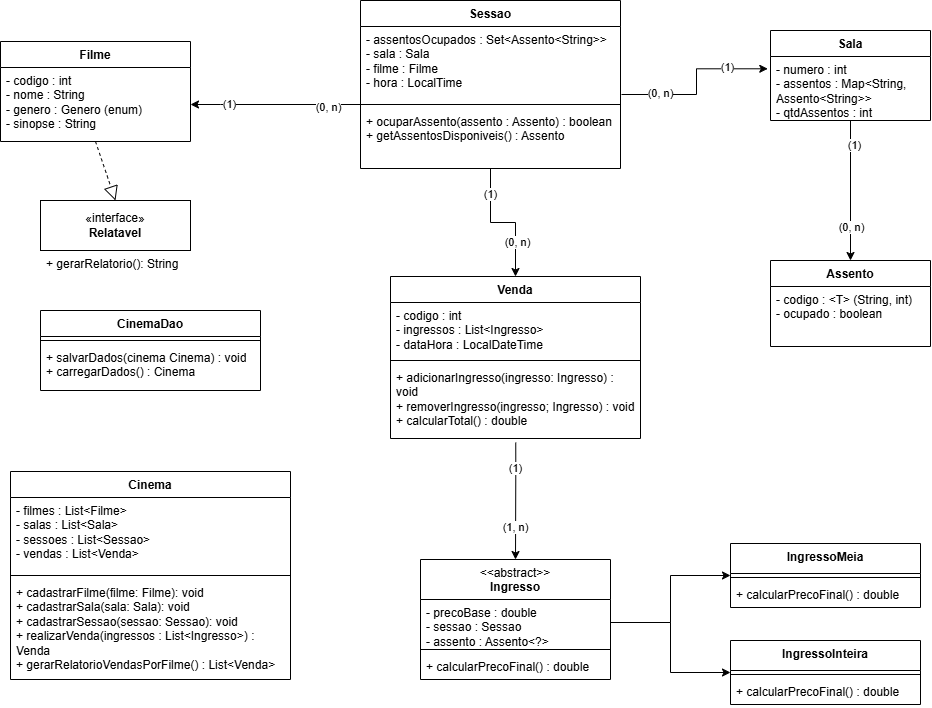

The diagram above was exported from draw.io. Its source (the exported page's mxGraphModel, read from the mxfile embedded in the PNG):
<mxGraphModel dx="1491" dy="803" grid="1" gridSize="10" guides="1" tooltips="1" connect="1" arrows="1" fold="1" page="1" pageScale="1" pageWidth="827" pageHeight="1169" math="0" shadow="0">
  <root>
    <mxCell id="0" />
    <mxCell id="1" parent="0" />
    <mxCell id="h_PVZnkjj_ZRR0tiZCSS-35" parent="1" style="swimlane;fontStyle=1;align=center;verticalAlign=top;childLayout=stackLayout;horizontal=1;startSize=26;horizontalStack=0;resizeParent=1;resizeParentMax=0;resizeLast=0;collapsible=1;marginBottom=0;whiteSpace=wrap;html=1;" value="Filme" vertex="1">
      <mxGeometry height="100" width="190" x="20" y="51" as="geometry" />
    </mxCell>
    <mxCell id="h_PVZnkjj_ZRR0tiZCSS-36" parent="h_PVZnkjj_ZRR0tiZCSS-35" style="text;strokeColor=none;fillColor=none;align=left;verticalAlign=top;spacingLeft=4;spacingRight=4;overflow=hidden;rotatable=0;points=[[0,0.5],[1,0.5]];portConstraint=eastwest;whiteSpace=wrap;html=1;" value="- codigo : int&lt;div&gt;- nome : String&lt;/div&gt;&lt;div&gt;- genero : Genero (enum)&lt;/div&gt;&lt;div&gt;- sinopse : String&lt;/div&gt;" vertex="1">
      <mxGeometry height="74" width="190" y="26" as="geometry" />
    </mxCell>
    <mxCell id="h_PVZnkjj_ZRR0tiZCSS-119" edge="1" parent="1" source="h_PVZnkjj_ZRR0tiZCSS-46" style="edgeStyle=orthogonalEdgeStyle;rounded=0;orthogonalLoop=1;jettySize=auto;html=1;entryX=0.5;entryY=0;entryDx=0;entryDy=0;exitX=0.501;exitY=1.055;exitDx=0;exitDy=0;exitPerimeter=0;" target="h_PVZnkjj_ZRR0tiZCSS-92">
      <mxGeometry relative="1" as="geometry">
        <Array as="points">
          <mxPoint x="535" y="480" />
          <mxPoint x="535" y="480" />
        </Array>
        <mxPoint x="535" y="444" as="sourcePoint" />
        <mxPoint x="535" y="540" as="targetPoint" />
      </mxGeometry>
    </mxCell>
    <mxCell id="h_PVZnkjj_ZRR0tiZCSS-120" connectable="0" parent="h_PVZnkjj_ZRR0tiZCSS-119" style="edgeLabel;html=1;align=center;verticalAlign=middle;resizable=0;points=[];" value="(1)" vertex="1">
      <mxGeometry relative="1" x="-0.5781" y="-1" as="geometry">
        <mxPoint as="offset" />
      </mxGeometry>
    </mxCell>
    <mxCell id="h_PVZnkjj_ZRR0tiZCSS-121" connectable="0" parent="h_PVZnkjj_ZRR0tiZCSS-119" style="edgeLabel;html=1;align=center;verticalAlign=middle;resizable=0;points=[];" value="(1, n)" vertex="1">
      <mxGeometry relative="1" x="0.4375" y="-1" as="geometry">
        <mxPoint as="offset" />
      </mxGeometry>
    </mxCell>
    <mxCell id="h_PVZnkjj_ZRR0tiZCSS-43" parent="1" style="swimlane;fontStyle=1;align=center;verticalAlign=top;childLayout=stackLayout;horizontal=1;startSize=26;horizontalStack=0;resizeParent=1;resizeParentMax=0;resizeLast=0;collapsible=1;marginBottom=0;whiteSpace=wrap;html=1;" value="Venda" vertex="1">
      <mxGeometry height="162" width="250" x="410" y="286" as="geometry" />
    </mxCell>
    <mxCell id="h_PVZnkjj_ZRR0tiZCSS-44" parent="h_PVZnkjj_ZRR0tiZCSS-43" style="text;strokeColor=none;fillColor=none;align=left;verticalAlign=top;spacingLeft=4;spacingRight=4;overflow=hidden;rotatable=0;points=[[0,0.5],[1,0.5]];portConstraint=eastwest;whiteSpace=wrap;html=1;" value="&lt;div&gt;- codigo : int&lt;/div&gt;&lt;div&gt;- ingressos : List&amp;lt;Ingresso&amp;gt;&lt;/div&gt;&lt;div&gt;- dataHora : LocalDateTime&lt;/div&gt;" vertex="1">
      <mxGeometry height="54" width="250" y="26" as="geometry" />
    </mxCell>
    <mxCell id="h_PVZnkjj_ZRR0tiZCSS-45" parent="h_PVZnkjj_ZRR0tiZCSS-43" style="line;strokeWidth=1;fillColor=none;align=left;verticalAlign=middle;spacingTop=-1;spacingLeft=3;spacingRight=3;rotatable=0;labelPosition=right;points=[];portConstraint=eastwest;strokeColor=inherit;" value="" vertex="1">
      <mxGeometry height="8" width="250" y="80" as="geometry" />
    </mxCell>
    <mxCell id="h_PVZnkjj_ZRR0tiZCSS-46" parent="h_PVZnkjj_ZRR0tiZCSS-43" style="text;strokeColor=none;fillColor=none;align=left;verticalAlign=top;spacingLeft=4;spacingRight=4;overflow=hidden;rotatable=0;points=[[0,0.5],[1,0.5]];portConstraint=eastwest;whiteSpace=wrap;html=1;" value="&lt;div&gt;+ adicionarIngresso(ingresso: Ingresso) : void&lt;/div&gt;&lt;div&gt;+ removerIngresso(ingresso; Ingresso) : void&lt;/div&gt;+ calcularTotal() : double&lt;div&gt;&lt;br&gt;&lt;/div&gt;" vertex="1">
      <mxGeometry height="74" width="250" y="88" as="geometry" />
    </mxCell>
    <mxCell id="h_PVZnkjj_ZRR0tiZCSS-47" parent="1" style="swimlane;fontStyle=1;align=center;verticalAlign=top;childLayout=stackLayout;horizontal=1;startSize=26;horizontalStack=0;resizeParent=1;resizeParentMax=0;resizeLast=0;collapsible=1;marginBottom=0;whiteSpace=wrap;html=1;" value="Assento" vertex="1">
      <mxGeometry height="86" width="160" x="790" y="270" as="geometry" />
    </mxCell>
    <mxCell id="h_PVZnkjj_ZRR0tiZCSS-48" parent="h_PVZnkjj_ZRR0tiZCSS-47" style="text;strokeColor=none;fillColor=none;align=left;verticalAlign=top;spacingLeft=4;spacingRight=4;overflow=hidden;rotatable=0;points=[[0,0.5],[1,0.5]];portConstraint=eastwest;whiteSpace=wrap;html=1;" value="- codigo : &amp;lt;T&amp;gt; (String, int)&lt;div&gt;- ocupado : boolean&lt;/div&gt;" vertex="1">
      <mxGeometry height="60" width="160" y="26" as="geometry" />
    </mxCell>
    <mxCell id="h_PVZnkjj_ZRR0tiZCSS-80" edge="1" parent="1" style="edgeStyle=orthogonalEdgeStyle;rounded=0;orthogonalLoop=1;jettySize=auto;html=1;entryX=-0.017;entryY=0.192;entryDx=0;entryDy=0;entryPerimeter=0;" target="h_PVZnkjj_ZRR0tiZCSS-56">
      <mxGeometry relative="1" as="geometry">
        <mxPoint x="641" y="104.00000000000011" as="sourcePoint" />
        <mxPoint x="771" y="107.0526315789474" as="targetPoint" />
      </mxGeometry>
    </mxCell>
    <mxCell id="h_PVZnkjj_ZRR0tiZCSS-81" connectable="0" parent="h_PVZnkjj_ZRR0tiZCSS-80" style="edgeLabel;html=1;align=center;verticalAlign=middle;resizable=0;points=[];" value="(0, n)" vertex="1">
      <mxGeometry relative="1" x="-0.557" y="2" as="geometry">
        <mxPoint as="offset" />
      </mxGeometry>
    </mxCell>
    <mxCell id="h_PVZnkjj_ZRR0tiZCSS-85" connectable="0" parent="h_PVZnkjj_ZRR0tiZCSS-80" style="edgeLabel;html=1;align=center;verticalAlign=middle;resizable=0;points=[];" value="(1)" vertex="1">
      <mxGeometry relative="1" x="0.5178" y="2" as="geometry">
        <mxPoint as="offset" />
      </mxGeometry>
    </mxCell>
    <mxCell id="h_PVZnkjj_ZRR0tiZCSS-86" edge="1" parent="1" source="h_PVZnkjj_ZRR0tiZCSS-51" style="edgeStyle=orthogonalEdgeStyle;rounded=0;orthogonalLoop=1;jettySize=auto;html=1;" target="h_PVZnkjj_ZRR0tiZCSS-43">
      <mxGeometry relative="1" as="geometry" />
    </mxCell>
    <mxCell id="h_PVZnkjj_ZRR0tiZCSS-87" connectable="0" parent="h_PVZnkjj_ZRR0tiZCSS-86" style="edgeLabel;html=1;align=center;verticalAlign=middle;resizable=0;points=[];" value="(1)" vertex="1">
      <mxGeometry relative="1" x="-0.6259" y="-1" as="geometry">
        <mxPoint as="offset" />
      </mxGeometry>
    </mxCell>
    <mxCell id="h_PVZnkjj_ZRR0tiZCSS-88" connectable="0" parent="h_PVZnkjj_ZRR0tiZCSS-86" style="edgeLabel;html=1;align=center;verticalAlign=middle;resizable=0;points=[];" value="(0, n)" vertex="1">
      <mxGeometry relative="1" x="0.4783" y="1" as="geometry">
        <mxPoint as="offset" />
      </mxGeometry>
    </mxCell>
    <mxCell id="h_PVZnkjj_ZRR0tiZCSS-51" parent="1" style="swimlane;fontStyle=1;align=center;verticalAlign=top;childLayout=stackLayout;horizontal=1;startSize=26;horizontalStack=0;resizeParent=1;resizeParentMax=0;resizeLast=0;collapsible=1;marginBottom=0;whiteSpace=wrap;html=1;" value="Sessao" vertex="1">
      <mxGeometry height="168" width="260" x="380" y="10" as="geometry" />
    </mxCell>
    <mxCell id="h_PVZnkjj_ZRR0tiZCSS-52" parent="h_PVZnkjj_ZRR0tiZCSS-51" style="text;strokeColor=none;fillColor=none;align=left;verticalAlign=top;spacingLeft=4;spacingRight=4;overflow=hidden;rotatable=0;points=[[0,0.5],[1,0.5]];portConstraint=eastwest;whiteSpace=wrap;html=1;" value="&lt;div&gt;- assentosOcupados : Set&amp;lt;Assento&amp;lt;String&amp;gt;&amp;gt;&lt;/div&gt;- sala : Sala&lt;div&gt;- filme : Filme&lt;/div&gt;&lt;div&gt;- hora : LocalTime&lt;/div&gt;" vertex="1">
      <mxGeometry height="74" width="260" y="26" as="geometry" />
    </mxCell>
    <mxCell id="h_PVZnkjj_ZRR0tiZCSS-53" parent="h_PVZnkjj_ZRR0tiZCSS-51" style="line;strokeWidth=1;fillColor=none;align=left;verticalAlign=middle;spacingTop=-1;spacingLeft=3;spacingRight=3;rotatable=0;labelPosition=right;points=[];portConstraint=eastwest;strokeColor=inherit;" value="" vertex="1">
      <mxGeometry height="8" width="260" y="100" as="geometry" />
    </mxCell>
    <mxCell id="h_PVZnkjj_ZRR0tiZCSS-54" parent="h_PVZnkjj_ZRR0tiZCSS-51" style="text;strokeColor=none;fillColor=none;align=left;verticalAlign=top;spacingLeft=4;spacingRight=4;overflow=hidden;rotatable=0;points=[[0,0.5],[1,0.5]];portConstraint=eastwest;whiteSpace=wrap;html=1;" value="+ ocuparAssento(assento : Assento) : boolean&lt;div&gt;+ getAssentosDisponiveis() : Assento&lt;/div&gt;" vertex="1">
      <mxGeometry height="60" width="260" y="108" as="geometry" />
    </mxCell>
    <mxCell id="h_PVZnkjj_ZRR0tiZCSS-89" edge="1" parent="1" source="h_PVZnkjj_ZRR0tiZCSS-55" style="edgeStyle=orthogonalEdgeStyle;rounded=0;orthogonalLoop=1;jettySize=auto;html=1;exitX=0.5;exitY=1;exitDx=0;exitDy=0;entryX=0.5;entryY=0;entryDx=0;entryDy=0;" target="h_PVZnkjj_ZRR0tiZCSS-47">
      <mxGeometry relative="1" as="geometry" />
    </mxCell>
    <mxCell id="h_PVZnkjj_ZRR0tiZCSS-90" connectable="0" parent="h_PVZnkjj_ZRR0tiZCSS-89" style="edgeLabel;html=1;align=center;verticalAlign=middle;resizable=0;points=[];" value="(1)" vertex="1">
      <mxGeometry relative="1" x="-0.6626" y="3" as="geometry">
        <mxPoint as="offset" />
      </mxGeometry>
    </mxCell>
    <mxCell id="h_PVZnkjj_ZRR0tiZCSS-91" connectable="0" parent="h_PVZnkjj_ZRR0tiZCSS-89" style="edgeLabel;html=1;align=center;verticalAlign=middle;resizable=0;points=[];" value="(0, n)" vertex="1">
      <mxGeometry relative="1" x="0.5164" as="geometry">
        <mxPoint as="offset" />
      </mxGeometry>
    </mxCell>
    <mxCell id="h_PVZnkjj_ZRR0tiZCSS-55" parent="1" style="swimlane;fontStyle=1;align=center;verticalAlign=top;childLayout=stackLayout;horizontal=1;startSize=26;horizontalStack=0;resizeParent=1;resizeParentMax=0;resizeLast=0;collapsible=1;marginBottom=0;whiteSpace=wrap;html=1;" value="Sala" vertex="1">
      <mxGeometry height="90" width="160" x="790" y="40" as="geometry" />
    </mxCell>
    <mxCell id="h_PVZnkjj_ZRR0tiZCSS-56" parent="h_PVZnkjj_ZRR0tiZCSS-55" style="text;strokeColor=none;fillColor=none;align=left;verticalAlign=top;spacingLeft=4;spacingRight=4;overflow=hidden;rotatable=0;points=[[0,0.5],[1,0.5]];portConstraint=eastwest;whiteSpace=wrap;html=1;" value="&lt;div&gt;- numero : int&lt;/div&gt;- assentos : Map&amp;lt;String, Assento&amp;lt;String&amp;gt;&amp;gt;&lt;div&gt;- qtdAssentos : int&lt;/div&gt;" vertex="1">
      <mxGeometry height="64" width="160" y="26" as="geometry" />
    </mxCell>
    <mxCell id="h_PVZnkjj_ZRR0tiZCSS-59" parent="1" style="swimlane;fontStyle=1;align=center;verticalAlign=top;childLayout=stackLayout;horizontal=1;startSize=26;horizontalStack=0;resizeParent=1;resizeParentMax=0;resizeLast=0;collapsible=1;marginBottom=0;whiteSpace=wrap;html=1;" value="Cinema" vertex="1">
      <mxGeometry height="208" width="280" x="30" y="481" as="geometry" />
    </mxCell>
    <mxCell id="h_PVZnkjj_ZRR0tiZCSS-60" parent="h_PVZnkjj_ZRR0tiZCSS-59" style="text;strokeColor=none;fillColor=none;align=left;verticalAlign=top;spacingLeft=4;spacingRight=4;overflow=hidden;rotatable=0;points=[[0,0.5],[1,0.5]];portConstraint=eastwest;whiteSpace=wrap;html=1;" value="- filmes : List&amp;lt;Filme&amp;gt;&amp;nbsp;&lt;div&gt;- salas : List&amp;lt;Sala&amp;gt;&lt;/div&gt;&lt;div&gt;- sessoes : List&amp;lt;Sessao&amp;gt;&lt;/div&gt;&lt;div&gt;- vendas : List&amp;lt;Venda&amp;gt;&lt;/div&gt;" vertex="1">
      <mxGeometry height="74" width="280" y="26" as="geometry" />
    </mxCell>
    <mxCell id="h_PVZnkjj_ZRR0tiZCSS-61" parent="h_PVZnkjj_ZRR0tiZCSS-59" style="line;strokeWidth=1;fillColor=none;align=left;verticalAlign=middle;spacingTop=-1;spacingLeft=3;spacingRight=3;rotatable=0;labelPosition=right;points=[];portConstraint=eastwest;strokeColor=inherit;" value="" vertex="1">
      <mxGeometry height="8" width="280" y="100" as="geometry" />
    </mxCell>
    <mxCell id="h_PVZnkjj_ZRR0tiZCSS-62" parent="h_PVZnkjj_ZRR0tiZCSS-59" style="text;strokeColor=none;fillColor=none;align=left;verticalAlign=top;spacingLeft=4;spacingRight=4;overflow=hidden;rotatable=0;points=[[0,0.5],[1,0.5]];portConstraint=eastwest;whiteSpace=wrap;html=1;" value="+ cadastrarFilme(filme: Filme): void&lt;div&gt;+ cadastrarSala(sala: Sala): void&lt;/div&gt;&lt;div&gt;+ cadastrarSessao(sessao: Sessao): void&lt;/div&gt;&lt;div&gt;+ realizarVenda(ingressos : List&amp;lt;Ingresso&amp;gt;) : Venda&lt;/div&gt;&lt;div&gt;+ gerarRelatorioVendasPorFilme() : List&amp;lt;Venda&amp;gt;&lt;/div&gt;" vertex="1">
      <mxGeometry height="100" width="280" y="108" as="geometry" />
    </mxCell>
    <mxCell id="h_PVZnkjj_ZRR0tiZCSS-72" edge="1" parent="1" source="h_PVZnkjj_ZRR0tiZCSS-53" style="edgeStyle=entityRelationEdgeStyle;rounded=0;orthogonalLoop=1;jettySize=auto;html=1;entryX=1;entryY=0.5;entryDx=0;entryDy=0;" target="h_PVZnkjj_ZRR0tiZCSS-36">
      <mxGeometry relative="1" as="geometry" />
    </mxCell>
    <mxCell id="h_PVZnkjj_ZRR0tiZCSS-75" connectable="0" parent="h_PVZnkjj_ZRR0tiZCSS-72" style="edgeLabel;html=1;align=center;verticalAlign=middle;resizable=0;points=[];" value="(1)" vertex="1">
      <mxGeometry relative="1" x="0.566" y="-1" as="geometry">
        <mxPoint x="1" as="offset" />
      </mxGeometry>
    </mxCell>
    <mxCell id="h_PVZnkjj_ZRR0tiZCSS-77" connectable="0" parent="h_PVZnkjj_ZRR0tiZCSS-72" style="edgeLabel;html=1;align=center;verticalAlign=middle;resizable=0;points=[];" value="(0, n&lt;span style=&quot;background-color: light-dark(#ffffff, var(--ge-dark-color, #121212)); color: light-dark(rgb(0, 0, 0), rgb(255, 255, 255));&quot;&gt;)&lt;/span&gt;" vertex="1">
      <mxGeometry relative="1" x="-0.6149" y="2" as="geometry">
        <mxPoint as="offset" />
      </mxGeometry>
    </mxCell>
    <mxCell id="h_PVZnkjj_ZRR0tiZCSS-109" edge="1" parent="1" source="h_PVZnkjj_ZRR0tiZCSS-93" style="edgeStyle=orthogonalEdgeStyle;rounded=0;orthogonalLoop=1;jettySize=auto;html=1;entryX=0;entryY=0.5;entryDx=0;entryDy=0;exitX=1;exitY=0.5;exitDx=0;exitDy=0;" target="h_PVZnkjj_ZRR0tiZCSS-104">
      <mxGeometry relative="1" as="geometry" />
    </mxCell>
    <mxCell id="h_PVZnkjj_ZRR0tiZCSS-92" parent="1" style="swimlane;fontStyle=1;align=center;verticalAlign=top;childLayout=stackLayout;horizontal=1;startSize=40;horizontalStack=0;resizeParent=1;resizeParentMax=0;resizeLast=0;collapsible=1;marginBottom=0;whiteSpace=wrap;html=1;" value="&lt;span style=&quot;font-weight: normal;&quot;&gt;&amp;lt;&amp;lt;abstract&amp;gt;&amp;gt;&lt;br&gt;&lt;/span&gt;&lt;div&gt;Ingresso&lt;/div&gt;" vertex="1">
      <mxGeometry height="120" width="190" x="440" y="569" as="geometry" />
    </mxCell>
    <mxCell id="h_PVZnkjj_ZRR0tiZCSS-93" parent="h_PVZnkjj_ZRR0tiZCSS-92" style="text;strokeColor=none;fillColor=none;align=left;verticalAlign=top;spacingLeft=4;spacingRight=4;overflow=hidden;rotatable=0;points=[[0,0.5],[1,0.5]];portConstraint=eastwest;whiteSpace=wrap;html=1;" value="- precoBase : double&lt;div&gt;- sessao : Sessao&lt;/div&gt;&lt;div&gt;- assento : Assento&amp;lt;?&amp;gt;&lt;/div&gt;" vertex="1">
      <mxGeometry height="46" width="190" y="40" as="geometry" />
    </mxCell>
    <mxCell id="h_PVZnkjj_ZRR0tiZCSS-94" parent="h_PVZnkjj_ZRR0tiZCSS-92" style="line;strokeWidth=1;fillColor=none;align=left;verticalAlign=middle;spacingTop=-1;spacingLeft=3;spacingRight=3;rotatable=0;labelPosition=right;points=[];portConstraint=eastwest;strokeColor=inherit;" value="" vertex="1">
      <mxGeometry height="8" width="190" y="86" as="geometry" />
    </mxCell>
    <mxCell id="h_PVZnkjj_ZRR0tiZCSS-95" parent="h_PVZnkjj_ZRR0tiZCSS-92" style="text;strokeColor=none;fillColor=none;align=left;verticalAlign=top;spacingLeft=4;spacingRight=4;overflow=hidden;rotatable=0;points=[[0,0.5],[1,0.5]];portConstraint=eastwest;whiteSpace=wrap;html=1;" value="+ calcularPrecoFinal() : double" vertex="1">
      <mxGeometry height="26" width="190" y="94" as="geometry" />
    </mxCell>
    <mxCell id="h_PVZnkjj_ZRR0tiZCSS-100" parent="1" style="swimlane;fontStyle=1;align=center;verticalAlign=top;childLayout=stackLayout;horizontal=1;startSize=30;horizontalStack=0;resizeParent=1;resizeParentMax=0;resizeLast=0;collapsible=1;marginBottom=0;whiteSpace=wrap;html=1;" value="IngressoMeia" vertex="1">
      <mxGeometry height="64" width="190" x="750" y="553" as="geometry" />
    </mxCell>
    <mxCell id="h_PVZnkjj_ZRR0tiZCSS-102" parent="h_PVZnkjj_ZRR0tiZCSS-100" style="line;strokeWidth=1;fillColor=none;align=left;verticalAlign=middle;spacingTop=-1;spacingLeft=3;spacingRight=3;rotatable=0;labelPosition=right;points=[];portConstraint=eastwest;strokeColor=inherit;" value="" vertex="1">
      <mxGeometry height="8" width="190" y="30" as="geometry" />
    </mxCell>
    <mxCell id="h_PVZnkjj_ZRR0tiZCSS-103" parent="h_PVZnkjj_ZRR0tiZCSS-100" style="text;strokeColor=none;fillColor=none;align=left;verticalAlign=top;spacingLeft=4;spacingRight=4;overflow=hidden;rotatable=0;points=[[0,0.5],[1,0.5]];portConstraint=eastwest;whiteSpace=wrap;html=1;" value="+ calcularPrecoFinal() : double" vertex="1">
      <mxGeometry height="26" width="190" y="38" as="geometry" />
    </mxCell>
    <mxCell id="h_PVZnkjj_ZRR0tiZCSS-104" parent="1" style="swimlane;fontStyle=1;align=center;verticalAlign=top;childLayout=stackLayout;horizontal=1;startSize=30;horizontalStack=0;resizeParent=1;resizeParentMax=0;resizeLast=0;collapsible=1;marginBottom=0;whiteSpace=wrap;html=1;" value="IngressoInteira" vertex="1">
      <mxGeometry height="64" width="190" x="750" y="650" as="geometry" />
    </mxCell>
    <mxCell id="h_PVZnkjj_ZRR0tiZCSS-106" parent="h_PVZnkjj_ZRR0tiZCSS-104" style="line;strokeWidth=1;fillColor=none;align=left;verticalAlign=middle;spacingTop=-1;spacingLeft=3;spacingRight=3;rotatable=0;labelPosition=right;points=[];portConstraint=eastwest;strokeColor=inherit;" value="" vertex="1">
      <mxGeometry height="8" width="190" y="30" as="geometry" />
    </mxCell>
    <mxCell id="h_PVZnkjj_ZRR0tiZCSS-107" parent="h_PVZnkjj_ZRR0tiZCSS-104" style="text;strokeColor=none;fillColor=none;align=left;verticalAlign=top;spacingLeft=4;spacingRight=4;overflow=hidden;rotatable=0;points=[[0,0.5],[1,0.5]];portConstraint=eastwest;whiteSpace=wrap;html=1;" value="+ calcularPrecoFinal() : double" vertex="1">
      <mxGeometry height="26" width="190" y="38" as="geometry" />
    </mxCell>
    <mxCell id="h_PVZnkjj_ZRR0tiZCSS-108" edge="1" parent="1" source="h_PVZnkjj_ZRR0tiZCSS-93" style="edgeStyle=orthogonalEdgeStyle;rounded=0;orthogonalLoop=1;jettySize=auto;html=1;entryX=0;entryY=0.5;entryDx=0;entryDy=0;" target="h_PVZnkjj_ZRR0tiZCSS-100">
      <mxGeometry relative="1" as="geometry" />
    </mxCell>
    <mxCell id="h_PVZnkjj_ZRR0tiZCSS-110" parent="1" style="html=1;whiteSpace=wrap;" value="«interface»&lt;br&gt;&lt;b&gt;Relatavel&lt;/b&gt;" vertex="1">
      <mxGeometry height="50" width="150" x="60" y="210" as="geometry" />
    </mxCell>
    <mxCell id="h_PVZnkjj_ZRR0tiZCSS-113" parent="1" style="swimlane;fontStyle=1;align=center;verticalAlign=top;childLayout=stackLayout;horizontal=1;startSize=26;horizontalStack=0;resizeParent=1;resizeParentMax=0;resizeLast=0;collapsible=1;marginBottom=0;whiteSpace=wrap;html=1;" value="CinemaDao" vertex="1">
      <mxGeometry height="80" width="220" x="60" y="320" as="geometry" />
    </mxCell>
    <mxCell id="h_PVZnkjj_ZRR0tiZCSS-115" parent="h_PVZnkjj_ZRR0tiZCSS-113" style="line;strokeWidth=1;fillColor=none;align=left;verticalAlign=middle;spacingTop=-1;spacingLeft=3;spacingRight=3;rotatable=0;labelPosition=right;points=[];portConstraint=eastwest;strokeColor=inherit;" value="" vertex="1">
      <mxGeometry height="8" width="220" y="26" as="geometry" />
    </mxCell>
    <mxCell id="h_PVZnkjj_ZRR0tiZCSS-116" parent="h_PVZnkjj_ZRR0tiZCSS-113" style="text;strokeColor=none;fillColor=none;align=left;verticalAlign=top;spacingLeft=4;spacingRight=4;overflow=hidden;rotatable=0;points=[[0,0.5],[1,0.5]];portConstraint=eastwest;whiteSpace=wrap;html=1;" value="+ salvarDados(cinema Cinema) : void&lt;div&gt;+ carregarDados() : Cinema&lt;/div&gt;" vertex="1">
      <mxGeometry height="46" width="220" y="34" as="geometry" />
    </mxCell>
    <mxCell id="h_PVZnkjj_ZRR0tiZCSS-122" parent="1" style="text;strokeColor=none;fillColor=none;align=left;verticalAlign=top;spacingLeft=4;spacingRight=4;overflow=hidden;rotatable=0;points=[[0,0.5],[1,0.5]];portConstraint=eastwest;whiteSpace=wrap;html=1;" value="+ gerarRelatorio(): String" vertex="1">
      <mxGeometry height="26" width="150" x="60" y="260" as="geometry" />
    </mxCell>
    <mxCell id="h_PVZnkjj_ZRR0tiZCSS-124" edge="1" parent="1" source="h_PVZnkjj_ZRR0tiZCSS-35" style="endArrow=block;dashed=1;endFill=0;endSize=12;html=1;rounded=0;exitX=0.5;exitY=1;exitDx=0;exitDy=0;entryX=0.5;entryY=0;entryDx=0;entryDy=0;" target="h_PVZnkjj_ZRR0tiZCSS-110" value="">
      <mxGeometry relative="1" width="160" as="geometry">
        <mxPoint x="110" y="160" as="sourcePoint" />
        <mxPoint x="270" y="160" as="targetPoint" />
      </mxGeometry>
    </mxCell>
  </root>
</mxGraphModel>